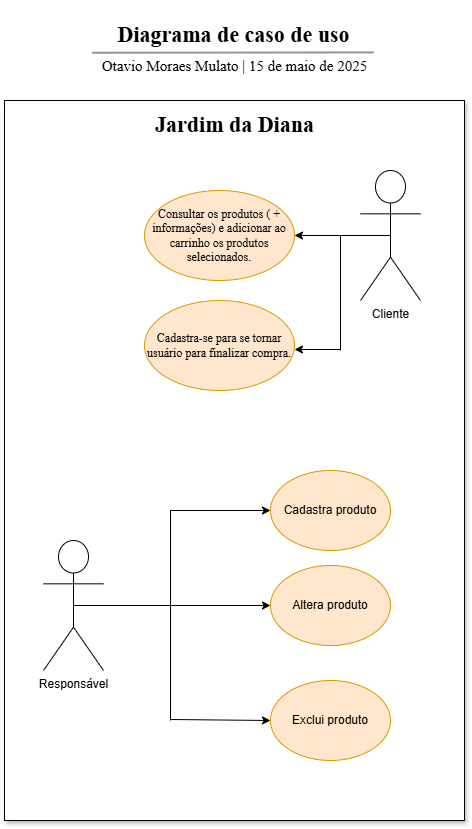

The diagram above was exported from draw.io. Its source (the exported page's mxGraphModel, read from the mxfile embedded in the PNG):
<mxGraphModel dx="1678" dy="914" grid="1" gridSize="10" guides="1" tooltips="1" connect="1" arrows="1" fold="1" page="1" pageScale="1" pageWidth="827" pageHeight="1169" math="0" shadow="0">
  <root>
    <mxCell id="0" />
    <mxCell id="1" parent="0" />
    <mxCell id="wnbb1TP-m0Ks3xtz-Brg-1" value="&lt;h1&gt;&lt;font face=&quot;Times New Roman&quot;&gt;Diagrama de caso de uso&lt;/font&gt;&lt;/h1&gt;" style="text;html=1;align=center;verticalAlign=middle;resizable=0;points=[];autosize=1;strokeColor=none;fillColor=none;fontSize=11;" vertex="1" parent="1">
      <mxGeometry x="283" y="100" width="260" height="70" as="geometry" />
    </mxCell>
    <mxCell id="wnbb1TP-m0Ks3xtz-Brg-2" value="" style="endArrow=none;html=1;rounded=0;entryX=0.98;entryY=0.063;entryDx=0;entryDy=0;entryPerimeter=0;spacing=5;fontSize=17;strokeWidth=2;strokeColor=#959595;exitX=0.009;exitY=0.075;exitDx=0;exitDy=0;exitPerimeter=0;" edge="1" parent="1" source="wnbb1TP-m0Ks3xtz-Brg-3" target="wnbb1TP-m0Ks3xtz-Brg-3">
      <mxGeometry width="50" height="50" relative="1" as="geometry">
        <mxPoint x="210" y="149" as="sourcePoint" />
        <mxPoint x="628.9000000000001" y="149.03999999999996" as="targetPoint" />
      </mxGeometry>
    </mxCell>
    <mxCell id="wnbb1TP-m0Ks3xtz-Brg-3" value="Otavio Moraes Mulato | 15 de maio de 2025" style="text;html=1;align=center;verticalAlign=middle;resizable=0;points=[];autosize=1;strokeColor=none;fillColor=none;fontFamily=Times New Roman;fontSize=15;" vertex="1" parent="1">
      <mxGeometry x="269" y="150" width="290" height="30" as="geometry" />
    </mxCell>
    <mxCell id="wnbb1TP-m0Ks3xtz-Brg-4" value="" style="rounded=0;whiteSpace=wrap;html=1;shadow=1;movable=0;resizable=0;rotatable=0;deletable=0;editable=0;locked=1;connectable=0;" vertex="1" parent="1">
      <mxGeometry x="184" y="200" width="460" height="720" as="geometry" />
    </mxCell>
    <mxCell id="wnbb1TP-m0Ks3xtz-Brg-5" value="&lt;h1&gt;&lt;font face=&quot;Times New Roman&quot;&gt;Jardim da Diana&lt;/font&gt;&lt;/h1&gt;" style="text;html=1;align=center;verticalAlign=middle;resizable=0;points=[];autosize=1;strokeColor=none;fillColor=none;fontSize=11;" vertex="1" parent="1">
      <mxGeometry x="324" y="190" width="180" height="70" as="geometry" />
    </mxCell>
    <mxCell id="wnbb1TP-m0Ks3xtz-Brg-6" value="Cliente" style="shape=umlActor;verticalLabelPosition=bottom;verticalAlign=top;html=1;outlineConnect=0;" vertex="1" parent="1">
      <mxGeometry x="540" y="270" width="60" height="130" as="geometry" />
    </mxCell>
    <mxCell id="wnbb1TP-m0Ks3xtz-Brg-7" value="Consultar os produtos ( + informações) e adicionar ao carrinho os produtos selecionados." style="ellipse;whiteSpace=wrap;html=1;fontFamily=Times New Roman;fillColor=#ffe6cc;strokeColor=#d79b00;" vertex="1" parent="1">
      <mxGeometry x="324" y="290" width="150" height="90" as="geometry" />
    </mxCell>
    <mxCell id="wnbb1TP-m0Ks3xtz-Brg-8" value="" style="endArrow=classic;html=1;rounded=0;exitX=0.5;exitY=0.5;exitDx=0;exitDy=0;exitPerimeter=0;entryX=1;entryY=0.5;entryDx=0;entryDy=0;" edge="1" parent="1" source="wnbb1TP-m0Ks3xtz-Brg-6" target="wnbb1TP-m0Ks3xtz-Brg-7">
      <mxGeometry width="50" height="50" relative="1" as="geometry">
        <mxPoint x="390" y="420" as="sourcePoint" />
        <mxPoint x="440" y="370" as="targetPoint" />
      </mxGeometry>
    </mxCell>
    <mxCell id="wnbb1TP-m0Ks3xtz-Brg-10" value="Responsável" style="shape=umlActor;verticalLabelPosition=bottom;verticalAlign=top;html=1;outlineConnect=0;" vertex="1" parent="1">
      <mxGeometry x="223" y="640" width="60" height="130" as="geometry" />
    </mxCell>
    <mxCell id="wnbb1TP-m0Ks3xtz-Brg-11" value="Cadastra produto" style="ellipse;whiteSpace=wrap;html=1;fillColor=#ffe6cc;strokeColor=#d79b00;" vertex="1" parent="1">
      <mxGeometry x="450" y="570" width="120" height="80" as="geometry" />
    </mxCell>
    <mxCell id="wnbb1TP-m0Ks3xtz-Brg-12" value="Cadastra-se para se tornar usuário para finalizar compra." style="ellipse;whiteSpace=wrap;html=1;fontFamily=Times New Roman;fillColor=#ffe6cc;strokeColor=#d79b00;" vertex="1" parent="1">
      <mxGeometry x="324" y="400" width="150" height="90" as="geometry" />
    </mxCell>
    <mxCell id="wnbb1TP-m0Ks3xtz-Brg-13" value="" style="endArrow=classic;html=1;rounded=0;entryX=1;entryY=0.5;entryDx=0;entryDy=0;" edge="1" parent="1">
      <mxGeometry width="50" height="50" relative="1" as="geometry">
        <mxPoint x="520" y="449" as="sourcePoint" />
        <mxPoint x="474.0000000000001" y="449" as="targetPoint" />
      </mxGeometry>
    </mxCell>
    <mxCell id="wnbb1TP-m0Ks3xtz-Brg-14" value="" style="endArrow=none;html=1;rounded=0;" edge="1" parent="1">
      <mxGeometry width="50" height="50" relative="1" as="geometry">
        <mxPoint x="520" y="450" as="sourcePoint" />
        <mxPoint x="520" y="335" as="targetPoint" />
        <Array as="points" />
      </mxGeometry>
    </mxCell>
    <mxCell id="wnbb1TP-m0Ks3xtz-Brg-15" value="Altera produto" style="ellipse;whiteSpace=wrap;html=1;fillColor=#ffe6cc;strokeColor=#d79b00;" vertex="1" parent="1">
      <mxGeometry x="450" y="665" width="120" height="80" as="geometry" />
    </mxCell>
    <mxCell id="wnbb1TP-m0Ks3xtz-Brg-16" value="Exclui produto" style="ellipse;whiteSpace=wrap;html=1;fillColor=#ffe6cc;strokeColor=#d79b00;" vertex="1" parent="1">
      <mxGeometry x="450" y="780" width="120" height="80" as="geometry" />
    </mxCell>
    <mxCell id="wnbb1TP-m0Ks3xtz-Brg-17" value="" style="endArrow=classic;html=1;rounded=0;entryX=0;entryY=0.5;entryDx=0;entryDy=0;exitX=0.5;exitY=0.5;exitDx=0;exitDy=0;exitPerimeter=0;" edge="1" parent="1" source="wnbb1TP-m0Ks3xtz-Brg-10" target="wnbb1TP-m0Ks3xtz-Brg-15">
      <mxGeometry width="50" height="50" relative="1" as="geometry">
        <mxPoint x="360" y="745" as="sourcePoint" />
        <mxPoint x="410" y="695" as="targetPoint" />
      </mxGeometry>
    </mxCell>
    <mxCell id="wnbb1TP-m0Ks3xtz-Brg-18" value="" style="endArrow=classic;html=1;rounded=0;entryX=0;entryY=0.5;entryDx=0;entryDy=0;" edge="1" parent="1" target="wnbb1TP-m0Ks3xtz-Brg-11">
      <mxGeometry width="50" height="50" relative="1" as="geometry">
        <mxPoint x="350" y="610" as="sourcePoint" />
        <mxPoint x="710" y="640" as="targetPoint" />
      </mxGeometry>
    </mxCell>
    <mxCell id="wnbb1TP-m0Ks3xtz-Brg-19" value="" style="endArrow=classic;html=1;rounded=0;entryX=0;entryY=0.5;entryDx=0;entryDy=0;" edge="1" parent="1" target="wnbb1TP-m0Ks3xtz-Brg-16">
      <mxGeometry width="50" height="50" relative="1" as="geometry">
        <mxPoint x="350" y="819" as="sourcePoint" />
        <mxPoint x="449.99999999999955" y="823" as="targetPoint" />
      </mxGeometry>
    </mxCell>
    <mxCell id="wnbb1TP-m0Ks3xtz-Brg-20" value="" style="endArrow=none;html=1;rounded=0;" edge="1" parent="1">
      <mxGeometry width="50" height="50" relative="1" as="geometry">
        <mxPoint x="350" y="820" as="sourcePoint" />
        <mxPoint x="350" y="610" as="targetPoint" />
      </mxGeometry>
    </mxCell>
  </root>
</mxGraphModel>